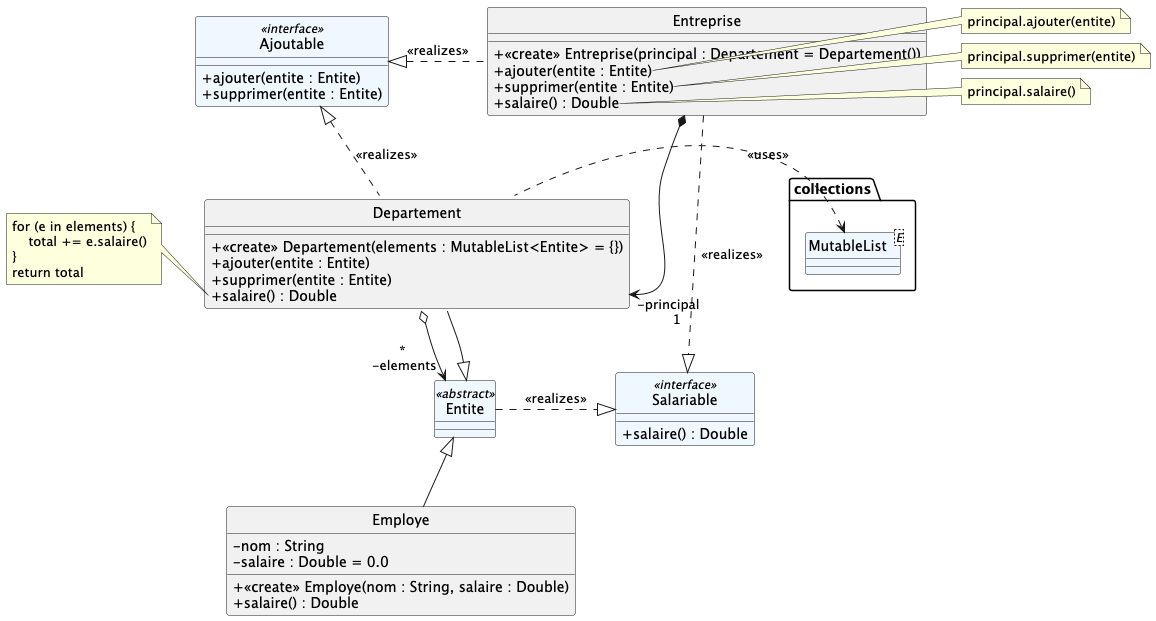

The diagram above was rendered by PlantUML. Its source (embedded in the PNG):
@startuml
hide circle
skinparam classAttributeIconSize 0
skinparam backgroundcolor white
skinparam groupInheritance 4

class Salariable <<interface>> #aliceblue {
  + salaire() : Double
}

Entite .right.|> Salariable : <<realizes>>
Entreprise .right.|> Salariable : <<realizes>>

class Ajoutable <<interface>> #aliceblue {
    + ajouter(entite : Entite)
    + supprimer(entite : Entite)
}


class Entite <<abstract>> #aliceblue {
}

class Employe {
- nom : String
- salaire : Double = 0.0
+ <<create>> Employe(nom : String, salaire : Double)
+ salaire() : Double
}

  class Departement {
    + <<create>> Departement(elements : MutableList<Entite> = {})
    + ajouter(entite : Entite)
    + supprimer(entite : Entite)
    + salaire() : Double
  }

note left of Departement::salaire
for (e in elements) {
    total += e.salaire()
}
return total
end note

Departement .left.|> Ajoutable : <<realizes>>

class Entreprise {
    + <<create>> Entreprise(principal : Departement = Departement())
    + ajouter(entite : Entite)
    + supprimer(entite : Entite)
    + salaire() : Double
}

Entreprise .left.|> Ajoutable : <<realizes>>

note right of Entreprise::ajouter
principal.ajouter(entite)
end note

note right of Entreprise::supprimer
principal.supprimer(entite)
end note

note right of Entreprise::salaire
principal.salaire()
end note


Employe -up-|> Entite
Departement -up-|> Entite
Departement o--> "*\n -elements" Entite
Employe -up[hidden]- Departement
Entreprise *-down->"-principal\n     1 " Departement::salaire

class collections.MutableList<E> #aliceblue {
}

collections.MutableList <. Departement: << uses >>


@enduml